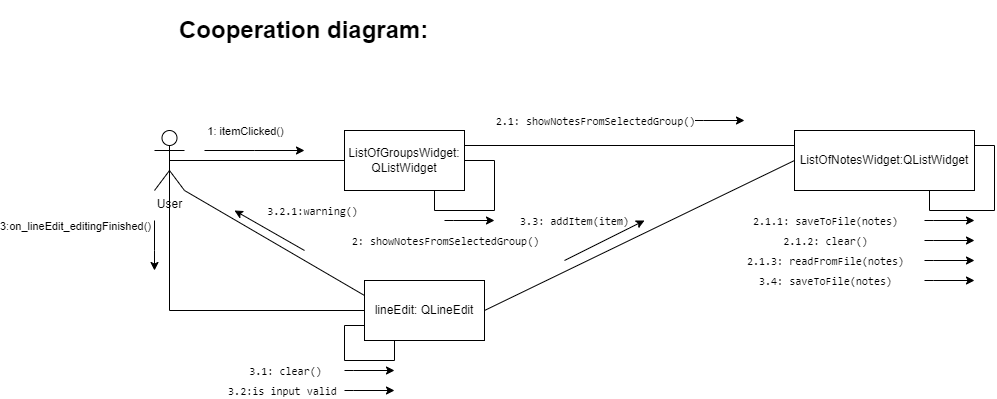

The diagram above was exported from draw.io. Its source (the exported page's mxGraphModel, read from the mxfile embedded in the PNG):
<mxGraphModel dx="2067" dy="643" grid="1" gridSize="10" guides="1" tooltips="1" connect="1" arrows="1" fold="1" page="1" pageScale="1" pageWidth="827" pageHeight="1169" math="0" shadow="0">
  <root>
    <mxCell id="0" />
    <mxCell id="1" parent="0" />
    <mxCell id="FN8Npzoo5n9dWYrkJRnm-1" value="&lt;h1&gt;Cooperation diagram:&lt;/h1&gt;" style="text;html=1;strokeColor=none;fillColor=none;spacing=5;spacingTop=-20;whiteSpace=wrap;overflow=hidden;rounded=0;" vertex="1" parent="1">
      <mxGeometry x="80" y="20" width="280" height="40" as="geometry" />
    </mxCell>
    <mxCell id="FN8Npzoo5n9dWYrkJRnm-2" style="edgeStyle=orthogonalEdgeStyle;rounded=0;orthogonalLoop=1;jettySize=auto;html=1;exitX=0.5;exitY=1;exitDx=0;exitDy=0;" edge="1" parent="1" source="FN8Npzoo5n9dWYrkJRnm-1" target="FN8Npzoo5n9dWYrkJRnm-1">
      <mxGeometry relative="1" as="geometry" />
    </mxCell>
    <mxCell id="FN8Npzoo5n9dWYrkJRnm-5" style="rounded=0;orthogonalLoop=1;jettySize=auto;html=1;exitX=0.5;exitY=0.5;exitDx=0;exitDy=0;exitPerimeter=0;entryX=0;entryY=0.5;entryDx=0;entryDy=0;endArrow=none;endFill=0;" edge="1" parent="1" source="FN8Npzoo5n9dWYrkJRnm-3" target="FN8Npzoo5n9dWYrkJRnm-4">
      <mxGeometry relative="1" as="geometry" />
    </mxCell>
    <mxCell id="FN8Npzoo5n9dWYrkJRnm-29" style="edgeStyle=orthogonalEdgeStyle;rounded=0;orthogonalLoop=1;jettySize=auto;html=1;exitX=0.5;exitY=0.5;exitDx=0;exitDy=0;exitPerimeter=0;entryX=0;entryY=0.5;entryDx=0;entryDy=0;fontColor=#000000;endArrow=none;endFill=0;" edge="1" parent="1" source="FN8Npzoo5n9dWYrkJRnm-3" target="FN8Npzoo5n9dWYrkJRnm-28">
      <mxGeometry relative="1" as="geometry">
        <Array as="points">
          <mxPoint x="75" y="320" />
        </Array>
      </mxGeometry>
    </mxCell>
    <mxCell id="FN8Npzoo5n9dWYrkJRnm-3" value="User" style="shape=umlActor;verticalLabelPosition=bottom;verticalAlign=top;html=1;outlineConnect=0;" vertex="1" parent="1">
      <mxGeometry x="60" y="140" width="30" height="60" as="geometry" />
    </mxCell>
    <mxCell id="FN8Npzoo5n9dWYrkJRnm-9" style="edgeStyle=orthogonalEdgeStyle;rounded=0;orthogonalLoop=1;jettySize=auto;html=1;exitX=1;exitY=0.5;exitDx=0;exitDy=0;endArrow=none;endFill=0;entryX=0.75;entryY=1;entryDx=0;entryDy=0;" edge="1" parent="1" source="FN8Npzoo5n9dWYrkJRnm-4" target="FN8Npzoo5n9dWYrkJRnm-4">
      <mxGeometry relative="1" as="geometry">
        <mxPoint x="440" y="170" as="targetPoint" />
        <Array as="points">
          <mxPoint x="400" y="170" />
          <mxPoint x="400" y="220" />
          <mxPoint x="340" y="220" />
        </Array>
      </mxGeometry>
    </mxCell>
    <mxCell id="FN8Npzoo5n9dWYrkJRnm-15" style="edgeStyle=orthogonalEdgeStyle;rounded=0;orthogonalLoop=1;jettySize=auto;html=1;exitX=1;exitY=0.25;exitDx=0;exitDy=0;entryX=0;entryY=0.25;entryDx=0;entryDy=0;fontColor=#000000;endArrow=none;endFill=0;" edge="1" parent="1" source="FN8Npzoo5n9dWYrkJRnm-4" target="FN8Npzoo5n9dWYrkJRnm-14">
      <mxGeometry relative="1" as="geometry" />
    </mxCell>
    <mxCell id="FN8Npzoo5n9dWYrkJRnm-4" value="ListOfGroupsWidget: QListWidget" style="rounded=0;whiteSpace=wrap;html=1;" vertex="1" parent="1">
      <mxGeometry x="250" y="140" width="120" height="60" as="geometry" />
    </mxCell>
    <mxCell id="FN8Npzoo5n9dWYrkJRnm-6" value="" style="endArrow=classic;html=1;rounded=0;" edge="1" parent="1">
      <mxGeometry relative="1" as="geometry">
        <mxPoint x="110" y="160" as="sourcePoint" />
        <mxPoint x="210" y="160" as="targetPoint" />
        <Array as="points">
          <mxPoint x="160" y="160" />
        </Array>
      </mxGeometry>
    </mxCell>
    <mxCell id="FN8Npzoo5n9dWYrkJRnm-7" value="1: itemClicked()" style="edgeLabel;resizable=0;html=1;align=center;verticalAlign=middle;" connectable="0" vertex="1" parent="FN8Npzoo5n9dWYrkJRnm-6">
      <mxGeometry relative="1" as="geometry">
        <mxPoint x="-10" y="-20" as="offset" />
      </mxGeometry>
    </mxCell>
    <mxCell id="FN8Npzoo5n9dWYrkJRnm-12" value="" style="endArrow=classic;html=1;rounded=0;" edge="1" parent="1">
      <mxGeometry relative="1" as="geometry">
        <mxPoint x="350" y="230" as="sourcePoint" />
        <mxPoint x="400" y="230" as="targetPoint" />
        <Array as="points">
          <mxPoint x="359" y="230" />
        </Array>
      </mxGeometry>
    </mxCell>
    <mxCell id="FN8Npzoo5n9dWYrkJRnm-13" value="&lt;pre style=&quot;margin-top: 0px ; margin-bottom: 0px&quot;&gt;2: showNotesFromSelectedGroup()&lt;/pre&gt;" style="edgeLabel;resizable=0;html=1;align=center;verticalAlign=middle;" connectable="0" vertex="1" parent="FN8Npzoo5n9dWYrkJRnm-12">
      <mxGeometry relative="1" as="geometry">
        <mxPoint x="-25" y="20" as="offset" />
      </mxGeometry>
    </mxCell>
    <mxCell id="FN8Npzoo5n9dWYrkJRnm-14" value="ListOfNotesWidget:QListWidget" style="rounded=0;whiteSpace=wrap;html=1;" vertex="1" parent="1">
      <mxGeometry x="700" y="140" width="180" height="60" as="geometry" />
    </mxCell>
    <mxCell id="FN8Npzoo5n9dWYrkJRnm-16" value="" style="endArrow=classic;html=1;rounded=0;" edge="1" parent="1">
      <mxGeometry relative="1" as="geometry">
        <mxPoint x="600" y="130" as="sourcePoint" />
        <mxPoint x="650" y="130" as="targetPoint" />
        <Array as="points">
          <mxPoint x="609" y="130" />
        </Array>
      </mxGeometry>
    </mxCell>
    <mxCell id="FN8Npzoo5n9dWYrkJRnm-17" value="&lt;pre style=&quot;margin-top: 0px ; margin-bottom: 0px&quot;&gt;2.1: showNotesFromSelectedGroup()&lt;/pre&gt;" style="edgeLabel;resizable=0;html=1;align=center;verticalAlign=middle;" connectable="0" vertex="1" parent="FN8Npzoo5n9dWYrkJRnm-16">
      <mxGeometry relative="1" as="geometry">
        <mxPoint x="-125" as="offset" />
      </mxGeometry>
    </mxCell>
    <mxCell id="FN8Npzoo5n9dWYrkJRnm-18" style="edgeStyle=orthogonalEdgeStyle;rounded=0;orthogonalLoop=1;jettySize=auto;html=1;exitX=1;exitY=0.25;exitDx=0;exitDy=0;entryX=0.75;entryY=1;entryDx=0;entryDy=0;fontColor=#000000;endArrow=none;endFill=0;" edge="1" parent="1" source="FN8Npzoo5n9dWYrkJRnm-14" target="FN8Npzoo5n9dWYrkJRnm-14">
      <mxGeometry relative="1" as="geometry" />
    </mxCell>
    <mxCell id="FN8Npzoo5n9dWYrkJRnm-19" value="" style="endArrow=classic;html=1;rounded=0;" edge="1" parent="1">
      <mxGeometry relative="1" as="geometry">
        <mxPoint x="830" y="230" as="sourcePoint" />
        <mxPoint x="880" y="230" as="targetPoint" />
        <Array as="points">
          <mxPoint x="839" y="230" />
        </Array>
      </mxGeometry>
    </mxCell>
    <mxCell id="FN8Npzoo5n9dWYrkJRnm-20" value="&lt;pre style=&quot;margin-top: 0px ; margin-bottom: 0px&quot;&gt;2.1.1: saveToFile(notes)&lt;/pre&gt;" style="edgeLabel;resizable=0;html=1;align=center;verticalAlign=middle;" connectable="0" vertex="1" parent="FN8Npzoo5n9dWYrkJRnm-19">
      <mxGeometry relative="1" as="geometry">
        <mxPoint x="-125" as="offset" />
      </mxGeometry>
    </mxCell>
    <mxCell id="FN8Npzoo5n9dWYrkJRnm-22" value="" style="endArrow=classic;html=1;rounded=0;" edge="1" parent="1">
      <mxGeometry relative="1" as="geometry">
        <mxPoint x="830" y="250" as="sourcePoint" />
        <mxPoint x="880" y="250" as="targetPoint" />
        <Array as="points">
          <mxPoint x="839" y="250" />
        </Array>
      </mxGeometry>
    </mxCell>
    <mxCell id="FN8Npzoo5n9dWYrkJRnm-23" value="&lt;pre style=&quot;margin-top: 0px ; margin-bottom: 0px&quot;&gt;2.1.2: clear()&lt;/pre&gt;" style="edgeLabel;resizable=0;html=1;align=center;verticalAlign=middle;" connectable="0" vertex="1" parent="FN8Npzoo5n9dWYrkJRnm-22">
      <mxGeometry relative="1" as="geometry">
        <mxPoint x="-125" as="offset" />
      </mxGeometry>
    </mxCell>
    <mxCell id="FN8Npzoo5n9dWYrkJRnm-24" value="" style="endArrow=classic;html=1;rounded=0;" edge="1" parent="1">
      <mxGeometry relative="1" as="geometry">
        <mxPoint x="830" y="270" as="sourcePoint" />
        <mxPoint x="880" y="270" as="targetPoint" />
        <Array as="points">
          <mxPoint x="839" y="270" />
        </Array>
      </mxGeometry>
    </mxCell>
    <mxCell id="FN8Npzoo5n9dWYrkJRnm-25" value="&lt;pre style=&quot;margin-top: 0px ; margin-bottom: 0px&quot;&gt;2.1.3: readFromFile(notes)&lt;/pre&gt;" style="edgeLabel;resizable=0;html=1;align=center;verticalAlign=middle;" connectable="0" vertex="1" parent="FN8Npzoo5n9dWYrkJRnm-24">
      <mxGeometry relative="1" as="geometry">
        <mxPoint x="-125" as="offset" />
      </mxGeometry>
    </mxCell>
    <mxCell id="FN8Npzoo5n9dWYrkJRnm-26" value="" style="endArrow=classic;html=1;rounded=0;" edge="1" parent="1">
      <mxGeometry relative="1" as="geometry">
        <mxPoint x="60" y="230" as="sourcePoint" />
        <mxPoint x="60" y="280" as="targetPoint" />
        <Array as="points">
          <mxPoint x="60" y="260" />
        </Array>
      </mxGeometry>
    </mxCell>
    <mxCell id="FN8Npzoo5n9dWYrkJRnm-27" value="3:on_lineEdit_editingFinished()" style="edgeLabel;resizable=0;html=1;align=center;verticalAlign=middle;" connectable="0" vertex="1" parent="FN8Npzoo5n9dWYrkJRnm-26">
      <mxGeometry relative="1" as="geometry">
        <mxPoint x="-80" y="-20" as="offset" />
      </mxGeometry>
    </mxCell>
    <mxCell id="FN8Npzoo5n9dWYrkJRnm-37" style="rounded=0;orthogonalLoop=1;jettySize=auto;html=1;exitX=1;exitY=0.5;exitDx=0;exitDy=0;entryX=0;entryY=0.5;entryDx=0;entryDy=0;fontColor=#000000;endArrow=none;endFill=0;" edge="1" parent="1" source="FN8Npzoo5n9dWYrkJRnm-28" target="FN8Npzoo5n9dWYrkJRnm-14">
      <mxGeometry relative="1" as="geometry" />
    </mxCell>
    <mxCell id="FN8Npzoo5n9dWYrkJRnm-42" style="edgeStyle=none;rounded=0;orthogonalLoop=1;jettySize=auto;html=1;exitX=0;exitY=0.25;exitDx=0;exitDy=0;entryX=1;entryY=1;entryDx=0;entryDy=0;entryPerimeter=0;fontColor=#000000;endArrow=none;endFill=0;" edge="1" parent="1" source="FN8Npzoo5n9dWYrkJRnm-28" target="FN8Npzoo5n9dWYrkJRnm-3">
      <mxGeometry relative="1" as="geometry" />
    </mxCell>
    <mxCell id="FN8Npzoo5n9dWYrkJRnm-28" value="lineEdit: QLineEdit" style="rounded=0;whiteSpace=wrap;html=1;" vertex="1" parent="1">
      <mxGeometry x="270" y="290" width="120" height="60" as="geometry" />
    </mxCell>
    <mxCell id="FN8Npzoo5n9dWYrkJRnm-30" style="edgeStyle=orthogonalEdgeStyle;rounded=0;orthogonalLoop=1;jettySize=auto;html=1;exitX=0;exitY=0.75;exitDx=0;exitDy=0;entryX=0.25;entryY=1;entryDx=0;entryDy=0;fontColor=#000000;endArrow=none;endFill=0;" edge="1" parent="1" source="FN8Npzoo5n9dWYrkJRnm-28" target="FN8Npzoo5n9dWYrkJRnm-28">
      <mxGeometry relative="1" as="geometry">
        <Array as="points">
          <mxPoint x="250" y="335" />
          <mxPoint x="250" y="370" />
          <mxPoint x="300" y="370" />
        </Array>
      </mxGeometry>
    </mxCell>
    <mxCell id="FN8Npzoo5n9dWYrkJRnm-31" value="" style="endArrow=classic;html=1;rounded=0;" edge="1" parent="1">
      <mxGeometry relative="1" as="geometry">
        <mxPoint x="250" y="380" as="sourcePoint" />
        <mxPoint x="300" y="380" as="targetPoint" />
        <Array as="points">
          <mxPoint x="259" y="380" />
        </Array>
      </mxGeometry>
    </mxCell>
    <mxCell id="FN8Npzoo5n9dWYrkJRnm-32" value="&lt;pre style=&quot;margin-top: 0px ; margin-bottom: 0px&quot;&gt;3.1: clear()&lt;/pre&gt;" style="edgeLabel;resizable=0;html=1;align=center;verticalAlign=middle;" connectable="0" vertex="1" parent="FN8Npzoo5n9dWYrkJRnm-31">
      <mxGeometry relative="1" as="geometry">
        <mxPoint x="-85" as="offset" />
      </mxGeometry>
    </mxCell>
    <mxCell id="FN8Npzoo5n9dWYrkJRnm-38" value="" style="endArrow=classic;html=1;rounded=0;" edge="1" parent="1">
      <mxGeometry relative="1" as="geometry">
        <mxPoint x="470" y="270" as="sourcePoint" />
        <mxPoint x="550" y="230" as="targetPoint" />
        <Array as="points">
          <mxPoint x="470" y="270" />
        </Array>
      </mxGeometry>
    </mxCell>
    <mxCell id="FN8Npzoo5n9dWYrkJRnm-39" value="&lt;pre style=&quot;margin-top: 0px ; margin-bottom: 0px&quot;&gt;3.3: addItem(item)&lt;/pre&gt;" style="edgeLabel;resizable=0;html=1;align=center;verticalAlign=middle;" connectable="0" vertex="1" parent="FN8Npzoo5n9dWYrkJRnm-38">
      <mxGeometry relative="1" as="geometry">
        <mxPoint x="-30" y="-20" as="offset" />
      </mxGeometry>
    </mxCell>
    <mxCell id="FN8Npzoo5n9dWYrkJRnm-40" value="" style="endArrow=classic;html=1;rounded=0;" edge="1" parent="1">
      <mxGeometry relative="1" as="geometry">
        <mxPoint x="250" y="400" as="sourcePoint" />
        <mxPoint x="300" y="400" as="targetPoint" />
        <Array as="points">
          <mxPoint x="259" y="400" />
        </Array>
      </mxGeometry>
    </mxCell>
    <mxCell id="FN8Npzoo5n9dWYrkJRnm-41" value="&lt;pre style=&quot;margin-top: 0px ; margin-bottom: 0px&quot;&gt;3.2:is input valid &lt;/pre&gt;" style="edgeLabel;resizable=0;html=1;align=center;verticalAlign=middle;" connectable="0" vertex="1" parent="FN8Npzoo5n9dWYrkJRnm-40">
      <mxGeometry relative="1" as="geometry">
        <mxPoint x="-85" as="offset" />
      </mxGeometry>
    </mxCell>
    <mxCell id="FN8Npzoo5n9dWYrkJRnm-45" value="" style="endArrow=classic;html=1;rounded=0;" edge="1" parent="1">
      <mxGeometry relative="1" as="geometry">
        <mxPoint x="210" y="260" as="sourcePoint" />
        <mxPoint x="140" y="220" as="targetPoint" />
        <Array as="points" />
      </mxGeometry>
    </mxCell>
    <mxCell id="FN8Npzoo5n9dWYrkJRnm-46" value="&lt;pre style=&quot;margin-top: 0px ; margin-bottom: 0px&quot;&gt;3.2.1:warning() &lt;/pre&gt;" style="edgeLabel;resizable=0;html=1;align=center;verticalAlign=middle;" connectable="0" vertex="1" parent="FN8Npzoo5n9dWYrkJRnm-45">
      <mxGeometry relative="1" as="geometry">
        <mxPoint x="45" y="-20" as="offset" />
      </mxGeometry>
    </mxCell>
    <mxCell id="FN8Npzoo5n9dWYrkJRnm-47" value="" style="endArrow=classic;html=1;rounded=0;" edge="1" parent="1">
      <mxGeometry relative="1" as="geometry">
        <mxPoint x="830" y="290" as="sourcePoint" />
        <mxPoint x="880" y="290" as="targetPoint" />
        <Array as="points">
          <mxPoint x="839" y="290" />
        </Array>
      </mxGeometry>
    </mxCell>
    <mxCell id="FN8Npzoo5n9dWYrkJRnm-48" value="&lt;pre style=&quot;margin-top: 0px ; margin-bottom: 0px&quot;&gt;3.4: saveToFile(notes)&lt;/pre&gt;" style="edgeLabel;resizable=0;html=1;align=center;verticalAlign=middle;" connectable="0" vertex="1" parent="FN8Npzoo5n9dWYrkJRnm-47">
      <mxGeometry relative="1" as="geometry">
        <mxPoint x="-125" as="offset" />
      </mxGeometry>
    </mxCell>
  </root>
</mxGraphModel>